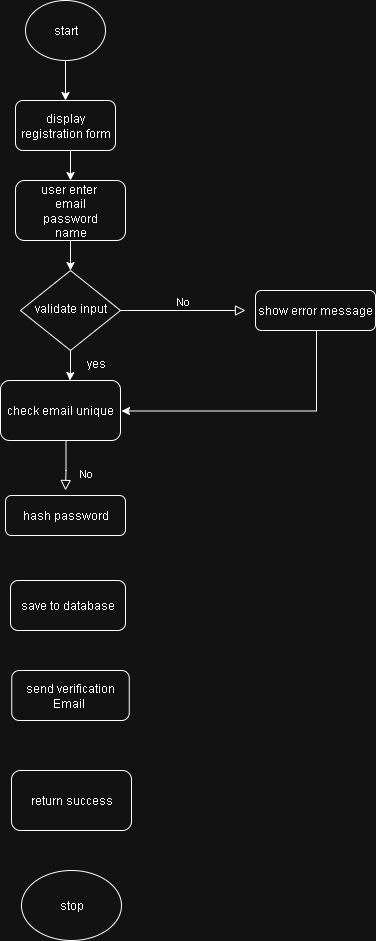

The diagram above was exported from draw.io. Its source (the exported page's mxGraphModel, read from the mxfile embedded in the PNG):
<mxGraphModel dx="1025" dy="451" grid="1" gridSize="10" guides="1" tooltips="1" connect="1" arrows="1" fold="1" page="1" pageScale="1" pageWidth="827" pageHeight="1169" math="0" shadow="0">
  <root>
    <mxCell id="WIyWlLk6GJQsqaUBKTNV-0" />
    <mxCell id="WIyWlLk6GJQsqaUBKTNV-1" parent="WIyWlLk6GJQsqaUBKTNV-0" />
    <mxCell id="WIyWlLk6GJQsqaUBKTNV-5" value="No" style="edgeStyle=orthogonalEdgeStyle;rounded=0;html=1;jettySize=auto;orthogonalLoop=1;fontSize=11;endArrow=block;endFill=0;endSize=8;strokeWidth=1;shadow=0;labelBackgroundColor=none;" parent="WIyWlLk6GJQsqaUBKTNV-1" source="WIyWlLk6GJQsqaUBKTNV-6" edge="1">
      <mxGeometry y="10" relative="1" as="geometry">
        <mxPoint as="offset" />
        <mxPoint x="390" y="360" as="targetPoint" />
      </mxGeometry>
    </mxCell>
    <mxCell id="WIyWlLk6GJQsqaUBKTNV-6" value="validate input" style="rhombus;whiteSpace=wrap;html=1;shadow=0;fontFamily=Helvetica;fontSize=12;align=center;strokeWidth=1;spacing=6;spacingTop=-4;" parent="WIyWlLk6GJQsqaUBKTNV-1" vertex="1">
      <mxGeometry x="165" y="320" width="100" height="80" as="geometry" />
    </mxCell>
    <mxCell id="w0CziDMV_JQrL0_KDORN-23" style="edgeStyle=orthogonalEdgeStyle;rounded=0;orthogonalLoop=1;jettySize=auto;html=1;entryX=1;entryY=0.75;entryDx=0;entryDy=0;" edge="1" parent="WIyWlLk6GJQsqaUBKTNV-1">
      <mxGeometry relative="1" as="geometry">
        <mxPoint x="266" y="460.5" as="targetPoint" />
        <mxPoint x="461" y="365.5" as="sourcePoint" />
        <Array as="points">
          <mxPoint x="461" y="460.5" />
        </Array>
      </mxGeometry>
    </mxCell>
    <mxCell id="WIyWlLk6GJQsqaUBKTNV-7" value="show error message" style="rounded=1;whiteSpace=wrap;html=1;fontSize=12;glass=0;strokeWidth=1;shadow=0;" parent="WIyWlLk6GJQsqaUBKTNV-1" vertex="1">
      <mxGeometry x="400" y="340" width="120" height="40" as="geometry" />
    </mxCell>
    <mxCell id="WIyWlLk6GJQsqaUBKTNV-8" value="No" style="rounded=0;html=1;jettySize=auto;orthogonalLoop=1;fontSize=11;endArrow=block;endFill=0;endSize=8;strokeWidth=1;shadow=0;labelBackgroundColor=none;edgeStyle=orthogonalEdgeStyle;" parent="WIyWlLk6GJQsqaUBKTNV-1" edge="1">
      <mxGeometry x="0.3333" y="20" relative="1" as="geometry">
        <mxPoint as="offset" />
        <mxPoint x="209.5" y="490" as="sourcePoint" />
        <mxPoint x="210" y="540" as="targetPoint" />
        <Array as="points">
          <mxPoint x="210.5" y="490" />
          <mxPoint x="210.5" y="520" />
          <mxPoint x="209.5" y="520" />
        </Array>
      </mxGeometry>
    </mxCell>
    <mxCell id="WIyWlLk6GJQsqaUBKTNV-11" value="hash password" style="rounded=1;whiteSpace=wrap;html=1;fontSize=12;glass=0;strokeWidth=1;shadow=0;" parent="WIyWlLk6GJQsqaUBKTNV-1" vertex="1">
      <mxGeometry x="150" y="545" width="120" height="40" as="geometry" />
    </mxCell>
    <mxCell id="w0CziDMV_JQrL0_KDORN-8" style="edgeStyle=orthogonalEdgeStyle;rounded=0;orthogonalLoop=1;jettySize=auto;html=1;" edge="1" parent="WIyWlLk6GJQsqaUBKTNV-1" source="w0CziDMV_JQrL0_KDORN-0" target="w0CziDMV_JQrL0_KDORN-1">
      <mxGeometry relative="1" as="geometry" />
    </mxCell>
    <mxCell id="w0CziDMV_JQrL0_KDORN-0" value="start" style="ellipse;whiteSpace=wrap;html=1;" vertex="1" parent="WIyWlLk6GJQsqaUBKTNV-1">
      <mxGeometry x="170" y="50" width="80" height="60" as="geometry" />
    </mxCell>
    <mxCell id="w0CziDMV_JQrL0_KDORN-9" style="edgeStyle=orthogonalEdgeStyle;rounded=0;orthogonalLoop=1;jettySize=auto;html=1;entryX=0.5;entryY=0;entryDx=0;entryDy=0;" edge="1" parent="WIyWlLk6GJQsqaUBKTNV-1" source="w0CziDMV_JQrL0_KDORN-1" target="w0CziDMV_JQrL0_KDORN-2">
      <mxGeometry relative="1" as="geometry">
        <Array as="points">
          <mxPoint x="210" y="200" />
          <mxPoint x="210" y="200" />
        </Array>
      </mxGeometry>
    </mxCell>
    <mxCell id="w0CziDMV_JQrL0_KDORN-1" value="display registration form" style="rounded=1;whiteSpace=wrap;html=1;" vertex="1" parent="WIyWlLk6GJQsqaUBKTNV-1">
      <mxGeometry x="160" y="150" width="100" height="50" as="geometry" />
    </mxCell>
    <mxCell id="w0CziDMV_JQrL0_KDORN-12" style="edgeStyle=orthogonalEdgeStyle;rounded=0;orthogonalLoop=1;jettySize=auto;html=1;entryX=0.5;entryY=0;entryDx=0;entryDy=0;" edge="1" parent="WIyWlLk6GJQsqaUBKTNV-1" source="w0CziDMV_JQrL0_KDORN-2" target="WIyWlLk6GJQsqaUBKTNV-6">
      <mxGeometry relative="1" as="geometry" />
    </mxCell>
    <mxCell id="w0CziDMV_JQrL0_KDORN-2" value="user enter&amp;nbsp;&lt;div&gt;email&lt;/div&gt;&lt;div&gt;password&lt;/div&gt;&lt;div&gt;name&lt;/div&gt;" style="rounded=1;whiteSpace=wrap;html=1;align=center;" vertex="1" parent="WIyWlLk6GJQsqaUBKTNV-1">
      <mxGeometry x="160" y="230" width="110" height="60" as="geometry" />
    </mxCell>
    <mxCell id="w0CziDMV_JQrL0_KDORN-4" value="check email unique" style="rounded=1;whiteSpace=wrap;html=1;" vertex="1" parent="WIyWlLk6GJQsqaUBKTNV-1">
      <mxGeometry x="145" y="430" width="120" height="60" as="geometry" />
    </mxCell>
    <mxCell id="w0CziDMV_JQrL0_KDORN-6" value="save to database" style="rounded=1;whiteSpace=wrap;html=1;" vertex="1" parent="WIyWlLk6GJQsqaUBKTNV-1">
      <mxGeometry x="155" y="630" width="115" height="50" as="geometry" />
    </mxCell>
    <mxCell id="w0CziDMV_JQrL0_KDORN-7" value="send verification&lt;div&gt;Email&amp;nbsp;&lt;/div&gt;" style="rounded=1;whiteSpace=wrap;html=1;" vertex="1" parent="WIyWlLk6GJQsqaUBKTNV-1">
      <mxGeometry x="156.25" y="720" width="117.5" height="50" as="geometry" />
    </mxCell>
    <mxCell id="w0CziDMV_JQrL0_KDORN-17" value="return success" style="rounded=1;whiteSpace=wrap;html=1;" vertex="1" parent="WIyWlLk6GJQsqaUBKTNV-1">
      <mxGeometry x="156" y="820" width="120" height="60" as="geometry" />
    </mxCell>
    <mxCell id="w0CziDMV_JQrL0_KDORN-19" value="stop" style="ellipse;whiteSpace=wrap;html=1;" vertex="1" parent="WIyWlLk6GJQsqaUBKTNV-1">
      <mxGeometry x="166" y="920" width="100" height="70" as="geometry" />
    </mxCell>
    <mxCell id="w0CziDMV_JQrL0_KDORN-20" style="edgeStyle=orthogonalEdgeStyle;rounded=0;orthogonalLoop=1;jettySize=auto;html=1;entryX=0.578;entryY=0;entryDx=0;entryDy=0;entryPerimeter=0;" edge="1" parent="WIyWlLk6GJQsqaUBKTNV-1" source="WIyWlLk6GJQsqaUBKTNV-6" target="w0CziDMV_JQrL0_KDORN-4">
      <mxGeometry relative="1" as="geometry" />
    </mxCell>
    <mxCell id="w0CziDMV_JQrL0_KDORN-22" value="yes" style="text;html=1;align=center;verticalAlign=middle;resizable=0;points=[];autosize=1;strokeColor=none;fillColor=none;" vertex="1" parent="WIyWlLk6GJQsqaUBKTNV-1">
      <mxGeometry x="220" y="398" width="40" height="30" as="geometry" />
    </mxCell>
  </root>
</mxGraphModel>